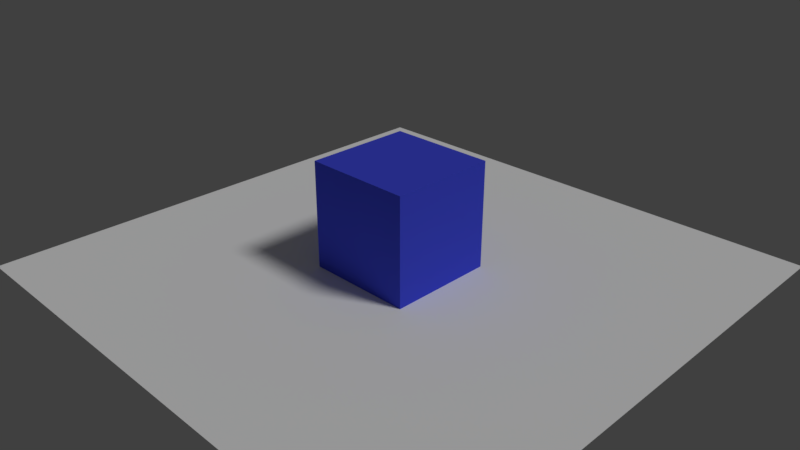 # Source: logic_camera_pan.blend  (saved by Blender 2.93.20; exported with 4.5.12 LTS)
import bpy
from mathutils import Matrix  # noqa: F401  (used for matrix-valued properties, if any)

bpy.ops.wm.read_factory_settings(use_empty=True)
scene = bpy.context.scene
scene.name = 'Scene'

# ---- collections
col_collection_1 = bpy.data.collections.new('Collection 1'); scene.collection.children.link(col_collection_1)

# ---- materials (node trees are filled in below, after node groups)
mat_plane = bpy.data.materials.new('Plane')
mat_plane.alpha_threshold = 0.0
mat_plane.use_transparent_shadow = False
mat_plane.roughness = 0.5
mat_cube = bpy.data.materials.new('Cube')
mat_cube.alpha_threshold = 0.0
mat_cube.use_transparent_shadow = False
mat_cube.roughness = 0.5
mat_cube.line_color = (0.0, 0.0, 0.0, 1.0)

# ---- material node trees
mat_plane.use_nodes = True; mat_plane.node_tree.nodes.clear()
_N = mat_plane.node_tree.nodes; _L = mat_plane.node_tree.links
n0 = _N.new('ShaderNodeOutputMaterial'); n0.name = 'Material Output'; n0.location = (300, 300)
n1 = _N.new('ShaderNodeBsdfDiffuse'); n1.name = 'Diffuse BSDF'; n1.location = (3, 292)
n1.inputs[0].default_value = (1.0, 1.0, 1.0, 1.0)
_L.new(n1.outputs[0], n0.inputs[0])
n0.is_active_output = True
mat_cube.use_nodes = True; mat_cube.node_tree.nodes.clear()
_N = mat_cube.node_tree.nodes; _L = mat_cube.node_tree.links
n0 = _N.new('ShaderNodeOutputMaterial'); n0.name = 'Material Output'; n0.location = (300, 300)
n1 = _N.new('ShaderNodeBsdfDiffuse'); n1.name = 'Diffuse BSDF'; n1.location = (29, 287)
n1.inputs[0].default_value = (0.06354, 0.08426, 0.8002, 1.0)
_L.new(n1.outputs[0], n0.inputs[0])
n0.is_active_output = True

# ---- world
world_world = bpy.data.worlds.new('World'); scene.world = world_world
world_world.color = (0.05088, 0.05088, 0.05088)
world_world.use_sun_shadow = False
world_world.sun_shadow_jitter_overblur = 0.0
world_world.cycles.sampling_method = 'MANUAL'

# ---- cameras
cam_camera = bpy.data.cameras.new('Camera')
cam_camera.clip_end = 100.0
cam_camera.lens = 35.0
cam_camera.sensor_width = 32.0
cam_camera.sensor_height = 18.0
cam_camera.ortho_scale = 7.314
cam_camera.dof.focus_distance = 0.0
cam_camera.dof.aperture_fstop = 128.0

# ---- lights
light_lamp = bpy.data.lights.new('Lamp', 'SUN')
light_lamp.transmission_factor = 0.0
light_lamp.cutoff_distance = 30.0
light_lamp.angle = 0.1993
light_lamp.energy = 1.0
light_lamp.shadow_buffer_clip_start = 1.001
light_lamp.shadow_soft_size = 0.1
light_lamp.shadow_cascade_max_distance = 1000.0

# ---- meshes
me_plane = bpy.data.meshes.new('Plane')
me_plane.from_pydata([(-5.0, -5.0, 0.0), (5.0, -5.0, 0.0), (-5.0, 5.0, 0.0), (5.0, 5.0, 0.0)], [], [(0, 1, 3, 2)])
me_plane.materials.append(mat_plane)
me_plane.use_remesh_preserve_volume = False
me_plane.use_remesh_preserve_attributes = False
me_plane.use_mirror_vertex_groups = False
me_plane.update()
me_cube = bpy.data.meshes.new('Cube')
me_cube.from_pydata([(1.0, 1.0, -1.0), (1.0, -1.0, -1.0), (-1.0, -1.0, -1.0), (-1.0, 1.0, -1.0), (1.0, 1.0, 1.0), (1.0, -1.0, 1.0), (-1.0, -1.0, 1.0), (-1.0, 1.0, 1.0)], [], [(0, 1, 2, 3), (4, 7, 6, 5), (0, 4, 5, 1), (1, 5, 6, 2), (2, 6, 7, 3), (4, 0, 3, 7)])
me_cube.materials.append(mat_cube)
me_cube.use_remesh_preserve_volume = False
me_cube.use_remesh_preserve_attributes = False
me_cube.use_mirror_vertex_groups = False
me_cube.update()

# ---- objects
ob_plane = bpy.data.objects.new('Plane', me_plane)
ob_cube = bpy.data.objects.new('Cube', me_cube)
ob_lamp = bpy.data.objects.new('Lamp', light_lamp)
ob_camera = bpy.data.objects.new('Camera', cam_camera)

# ---- transforms, parenting, visibility, modifiers, constraints
ob_plane.location = (0.0, 0.0, 0.0)
ob_plane.lineart.crease_threshold = 0.0
ob_cube.location = (0.0, 0.0, 1.0)
ob_cube.lock_rotations_4d = False
ob_cube.empty_display_type = 'ARROWS'
ob_cube.lineart.crease_threshold = 0.0
ob_lamp.location = (4.076, 1.005, 5.904)
ob_lamp.rotation_euler = (0.6503, 0.05522, 1.866)
ob_lamp.lock_rotations_4d = False
ob_lamp.empty_display_type = 'ARROWS'
ob_lamp.color = (0.0, 0.0, 0.0, 0.0)
ob_lamp.lineart.crease_threshold = 0.0
ob_camera.location = (9.5, -9.5, 7.5)
ob_camera.rotation_euler = (1.109, 0.0, 0.7854)
ob_camera.lock_rotations_4d = False
ob_camera.empty_display_type = 'ARROWS'
ob_camera.color = (0.0, 0.0, 0.0, 0.0)
ob_camera.display_type = 'WIRE'
ob_camera.lineart.crease_threshold = 0.0

# ---- collection membership
col_collection_1.objects.link(ob_plane)
col_collection_1.objects.link(ob_cube)
col_collection_1.objects.link(ob_lamp)
col_collection_1.objects.link(ob_camera)

# ---- scene / render settings (as saved in the file)
scene.camera = ob_camera
scene.frame_start = 1; scene.frame_end = 250; scene.frame_set(1)
scene.render.engine = 'BLENDER_EEVEE_NEXT'
scene.render.resolution_percentage = 50
scene.render.dither_intensity = 0.0
scene.render.motion_blur_shutter = 1.0
scene.cycles.use_denoising = False
scene.cycles.samples = 128
scene.cycles.sampling_pattern = 'TABULATED_SOBOL'
scene.cycles.use_adaptive_sampling = False
scene.cycles.use_light_tree = False
scene.view_settings.view_transform = 'Standard'
bpy.context.view_layer.update()
